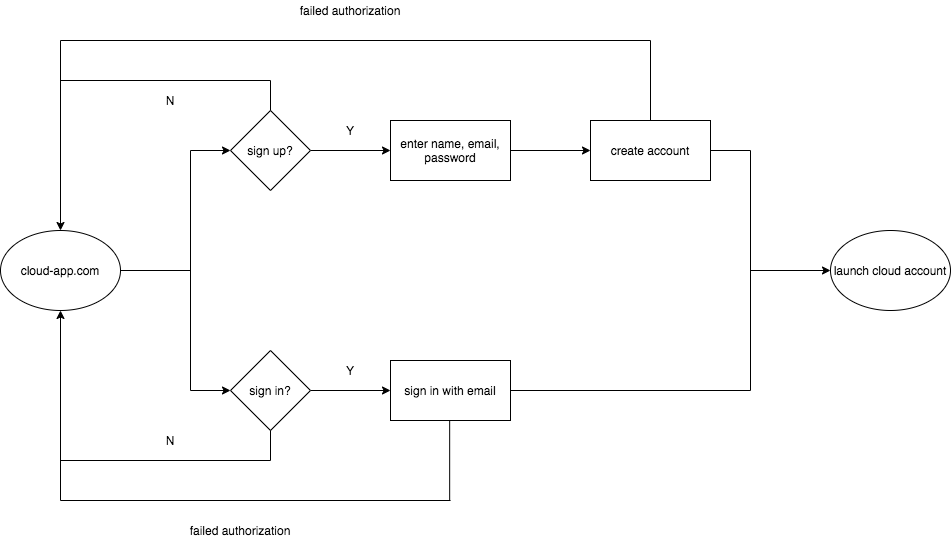

The diagram above was exported from draw.io. Its source (the exported page's mxGraphModel, read from the mxfile embedded in the PNG):
<mxGraphModel dx="818" dy="745" grid="1" gridSize="10" guides="1" tooltips="1" connect="1" arrows="1" fold="1" page="1" pageScale="1" pageWidth="1100" pageHeight="850" math="0" shadow="0">
  <root>
    <mxCell id="n-AZ2dn46bmyFfW7hZmE-0" />
    <mxCell id="n-AZ2dn46bmyFfW7hZmE-1" parent="n-AZ2dn46bmyFfW7hZmE-0" />
    <mxCell id="N2lXeycq3Dpy3xWoJg4m-0" value="cloud-app.com" style="ellipse;whiteSpace=wrap;html=1;direction=east;" parent="n-AZ2dn46bmyFfW7hZmE-1" vertex="1">
      <mxGeometry x="80" y="360" width="120" height="80" as="geometry" />
    </mxCell>
    <mxCell id="OpT20AtgQQP2aGw8jIZE-1" value="" style="edgeStyle=orthogonalEdgeStyle;rounded=0;orthogonalLoop=1;jettySize=auto;html=1;" parent="n-AZ2dn46bmyFfW7hZmE-1" source="Ylug6cBRZ91IRkpBsskc-0" target="QtM0MJvFbXYpiElNCyPG-0" edge="1">
      <mxGeometry relative="1" as="geometry" />
    </mxCell>
    <mxCell id="Ylug6cBRZ91IRkpBsskc-0" value="sign up?" style="rhombus;whiteSpace=wrap;html=1;direction=east;" parent="n-AZ2dn46bmyFfW7hZmE-1" vertex="1">
      <mxGeometry x="310" y="240" width="80" height="80" as="geometry" />
    </mxCell>
    <mxCell id="OpT20AtgQQP2aGw8jIZE-3" value="" style="edgeStyle=orthogonalEdgeStyle;rounded=0;orthogonalLoop=1;jettySize=auto;html=1;" parent="n-AZ2dn46bmyFfW7hZmE-1" source="lShk3LvpaiKfgcWEtHmq-0" target="gq7GFJH6RMK20HvYYwiC-0" edge="1">
      <mxGeometry relative="1" as="geometry" />
    </mxCell>
    <mxCell id="lShk3LvpaiKfgcWEtHmq-0" value="sign in?" style="rhombus;whiteSpace=wrap;html=1;direction=east;" parent="n-AZ2dn46bmyFfW7hZmE-1" vertex="1">
      <mxGeometry x="310" y="480" width="80" height="80" as="geometry" />
    </mxCell>
    <mxCell id="g5fB593z_WBKTZs3oMuI-3" value="" style="endArrow=none;html=1;exitX=1;exitY=0.5;exitDx=0;exitDy=0;" parent="n-AZ2dn46bmyFfW7hZmE-1" source="N2lXeycq3Dpy3xWoJg4m-0" edge="1">
      <mxGeometry width="50" height="50" relative="1" as="geometry">
        <mxPoint x="230" y="440" as="sourcePoint" />
        <mxPoint x="270" y="400" as="targetPoint" />
      </mxGeometry>
    </mxCell>
    <mxCell id="g5fB593z_WBKTZs3oMuI-4" value="" style="endArrow=none;html=1;" parent="n-AZ2dn46bmyFfW7hZmE-1" edge="1">
      <mxGeometry width="50" height="50" relative="1" as="geometry">
        <mxPoint x="270" y="520" as="sourcePoint" />
        <mxPoint x="270" y="280" as="targetPoint" />
      </mxGeometry>
    </mxCell>
    <mxCell id="g5fB593z_WBKTZs3oMuI-5" value="" style="endArrow=classic;html=1;" parent="n-AZ2dn46bmyFfW7hZmE-1" target="Ylug6cBRZ91IRkpBsskc-0" edge="1">
      <mxGeometry width="50" height="50" relative="1" as="geometry">
        <mxPoint x="270" y="280" as="sourcePoint" />
        <mxPoint x="310" y="410" as="targetPoint" />
      </mxGeometry>
    </mxCell>
    <mxCell id="g5fB593z_WBKTZs3oMuI-6" value="" style="endArrow=classic;html=1;entryX=0;entryY=0.5;entryDx=0;entryDy=0;" parent="n-AZ2dn46bmyFfW7hZmE-1" target="lShk3LvpaiKfgcWEtHmq-0" edge="1">
      <mxGeometry width="50" height="50" relative="1" as="geometry">
        <mxPoint x="270" y="520" as="sourcePoint" />
        <mxPoint x="300" y="530" as="targetPoint" />
      </mxGeometry>
    </mxCell>
    <mxCell id="OpT20AtgQQP2aGw8jIZE-2" value="" style="edgeStyle=orthogonalEdgeStyle;rounded=0;orthogonalLoop=1;jettySize=auto;html=1;" parent="n-AZ2dn46bmyFfW7hZmE-1" source="QtM0MJvFbXYpiElNCyPG-0" target="OpT20AtgQQP2aGw8jIZE-0" edge="1">
      <mxGeometry relative="1" as="geometry" />
    </mxCell>
    <mxCell id="QtM0MJvFbXYpiElNCyPG-0" value="enter name, email, password" style="rounded=0;whiteSpace=wrap;html=1;direction=east;" parent="n-AZ2dn46bmyFfW7hZmE-1" vertex="1">
      <mxGeometry x="470" y="250" width="120" height="60" as="geometry" />
    </mxCell>
    <mxCell id="gq7GFJH6RMK20HvYYwiC-0" value="sign in with email" style="rounded=0;whiteSpace=wrap;html=1;direction=east;" parent="n-AZ2dn46bmyFfW7hZmE-1" vertex="1">
      <mxGeometry x="470" y="490" width="120" height="60" as="geometry" />
    </mxCell>
    <mxCell id="OpT20AtgQQP2aGw8jIZE-0" value="create account" style="rounded=0;whiteSpace=wrap;html=1;direction=east;" parent="n-AZ2dn46bmyFfW7hZmE-1" vertex="1">
      <mxGeometry x="670" y="250" width="120" height="60" as="geometry" />
    </mxCell>
    <mxCell id="CysgioBwiBbHLTHQgK9e-0" value="" style="endArrow=none;html=1;" parent="n-AZ2dn46bmyFfW7hZmE-1" source="OpT20AtgQQP2aGw8jIZE-0" edge="1">
      <mxGeometry width="50" height="50" relative="1" as="geometry">
        <mxPoint x="790" y="330" as="sourcePoint" />
        <mxPoint x="830" y="280" as="targetPoint" />
      </mxGeometry>
    </mxCell>
    <mxCell id="DU8T96Ag3EEfhPELs9tW-0" value="" style="endArrow=none;html=1;exitX=1;exitY=0.5;exitDx=0;exitDy=0;" parent="n-AZ2dn46bmyFfW7hZmE-1" source="gq7GFJH6RMK20HvYYwiC-0" edge="1">
      <mxGeometry width="50" height="50" relative="1" as="geometry">
        <mxPoint x="630" y="550" as="sourcePoint" />
        <mxPoint x="830" y="520" as="targetPoint" />
      </mxGeometry>
    </mxCell>
    <mxCell id="TLKJen8kneEcHgAyYvD0-0" value="" style="endArrow=none;html=1;" parent="n-AZ2dn46bmyFfW7hZmE-1" edge="1">
      <mxGeometry width="50" height="50" relative="1" as="geometry">
        <mxPoint x="830" y="520" as="sourcePoint" />
        <mxPoint x="830" y="280" as="targetPoint" />
      </mxGeometry>
    </mxCell>
    <mxCell id="09igFXqYu8LJqPwdzj39-0" value="" style="endArrow=classic;html=1;" parent="n-AZ2dn46bmyFfW7hZmE-1" edge="1">
      <mxGeometry width="50" height="50" relative="1" as="geometry">
        <mxPoint x="830" y="400" as="sourcePoint" />
        <mxPoint x="910" y="400" as="targetPoint" />
      </mxGeometry>
    </mxCell>
    <mxCell id="FLcEol7waOlIbxj8GJIs-0" value="launch cloud account" style="ellipse;whiteSpace=wrap;html=1;direction=east;" parent="n-AZ2dn46bmyFfW7hZmE-1" vertex="1">
      <mxGeometry x="910" y="360" width="120" height="80" as="geometry" />
    </mxCell>
    <mxCell id="hi8w5Nws1PXrxOqOBKKy-0" value="" style="endArrow=none;html=1;exitX=0.5;exitY=0;exitDx=0;exitDy=0;" parent="n-AZ2dn46bmyFfW7hZmE-1" source="OpT20AtgQQP2aGw8jIZE-0" edge="1">
      <mxGeometry width="50" height="50" relative="1" as="geometry">
        <mxPoint x="730" y="210" as="sourcePoint" />
        <mxPoint x="730" y="170" as="targetPoint" />
      </mxGeometry>
    </mxCell>
    <mxCell id="hi8w5Nws1PXrxOqOBKKy-1" value="" style="endArrow=none;html=1;" parent="n-AZ2dn46bmyFfW7hZmE-1" edge="1">
      <mxGeometry width="50" height="50" relative="1" as="geometry">
        <mxPoint x="140" y="170" as="sourcePoint" />
        <mxPoint x="730" y="170" as="targetPoint" />
      </mxGeometry>
    </mxCell>
    <mxCell id="hi8w5Nws1PXrxOqOBKKy-2" value="" style="endArrow=classic;html=1;entryX=0.5;entryY=0;entryDx=0;entryDy=0;" parent="n-AZ2dn46bmyFfW7hZmE-1" target="N2lXeycq3Dpy3xWoJg4m-0" edge="1">
      <mxGeometry width="50" height="50" relative="1" as="geometry">
        <mxPoint x="140" y="170" as="sourcePoint" />
        <mxPoint x="610" y="440" as="targetPoint" />
      </mxGeometry>
    </mxCell>
    <mxCell id="DqL_Wjg3e_clk3oARf6P-0" value="" style="endArrow=none;html=1;exitX=0.5;exitY=0;exitDx=0;exitDy=0;" parent="n-AZ2dn46bmyFfW7hZmE-1" edge="1">
      <mxGeometry width="50" height="50" relative="1" as="geometry">
        <mxPoint x="529.17" y="629.9999999999999" as="sourcePoint" />
        <mxPoint x="529.17" y="549.9999999999999" as="targetPoint" />
      </mxGeometry>
    </mxCell>
    <mxCell id="DqL_Wjg3e_clk3oARf6P-1" value="" style="endArrow=none;html=1;" parent="n-AZ2dn46bmyFfW7hZmE-1" edge="1">
      <mxGeometry width="50" height="50" relative="1" as="geometry">
        <mxPoint x="140" y="630" as="sourcePoint" />
        <mxPoint x="530" y="630" as="targetPoint" />
      </mxGeometry>
    </mxCell>
    <mxCell id="DqL_Wjg3e_clk3oARf6P-2" value="" style="endArrow=classic;html=1;entryX=0.5;entryY=1;entryDx=0;entryDy=0;" parent="n-AZ2dn46bmyFfW7hZmE-1" target="N2lXeycq3Dpy3xWoJg4m-0" edge="1">
      <mxGeometry width="50" height="50" relative="1" as="geometry">
        <mxPoint x="140" y="630" as="sourcePoint" />
        <mxPoint x="210" y="470" as="targetPoint" />
      </mxGeometry>
    </mxCell>
    <mxCell id="o9qvW13ORP3tbivAAdhW-0" value="" style="endArrow=none;html=1;" parent="n-AZ2dn46bmyFfW7hZmE-1" edge="1">
      <mxGeometry width="50" height="50" relative="1" as="geometry">
        <mxPoint x="140" y="210" as="sourcePoint" />
        <mxPoint x="350" y="210" as="targetPoint" />
      </mxGeometry>
    </mxCell>
    <mxCell id="o9qvW13ORP3tbivAAdhW-1" value="" style="endArrow=none;html=1;exitX=0.5;exitY=0;exitDx=0;exitDy=0;" parent="n-AZ2dn46bmyFfW7hZmE-1" source="Ylug6cBRZ91IRkpBsskc-0" edge="1">
      <mxGeometry width="50" height="50" relative="1" as="geometry">
        <mxPoint x="330" y="260" as="sourcePoint" />
        <mxPoint x="350" y="210" as="targetPoint" />
      </mxGeometry>
    </mxCell>
    <mxCell id="o9qvW13ORP3tbivAAdhW-2" value="" style="endArrow=none;html=1;" parent="n-AZ2dn46bmyFfW7hZmE-1" edge="1">
      <mxGeometry width="50" height="50" relative="1" as="geometry">
        <mxPoint x="140" y="589.9999999999999" as="sourcePoint" />
        <mxPoint x="350" y="589.9999999999999" as="targetPoint" />
      </mxGeometry>
    </mxCell>
    <mxCell id="o9qvW13ORP3tbivAAdhW-3" value="" style="endArrow=none;html=1;entryX=0.5;entryY=1;entryDx=0;entryDy=0;" parent="n-AZ2dn46bmyFfW7hZmE-1" target="lShk3LvpaiKfgcWEtHmq-0" edge="1">
      <mxGeometry width="50" height="50" relative="1" as="geometry">
        <mxPoint x="350" y="590" as="sourcePoint" />
        <mxPoint x="370" y="550" as="targetPoint" />
      </mxGeometry>
    </mxCell>
    <mxCell id="Gmijt1hBB1zfnPE12EF2-0" value="Y" style="text;html=1;strokeColor=none;fillColor=none;align=center;verticalAlign=middle;whiteSpace=wrap;rounded=0;direction=east;" parent="n-AZ2dn46bmyFfW7hZmE-1" vertex="1">
      <mxGeometry x="420" y="250" width="20" height="20" as="geometry" />
    </mxCell>
    <mxCell id="Gmijt1hBB1zfnPE12EF2-1" value="Y" style="text;html=1;strokeColor=none;fillColor=none;align=center;verticalAlign=middle;whiteSpace=wrap;rounded=0;direction=east;" parent="n-AZ2dn46bmyFfW7hZmE-1" vertex="1">
      <mxGeometry x="420" y="490" width="20" height="20" as="geometry" />
    </mxCell>
    <mxCell id="hCr0hn04B2xa1K4qmeV--0" value="N" style="text;html=1;strokeColor=none;fillColor=none;align=center;verticalAlign=middle;whiteSpace=wrap;rounded=0;direction=east;" parent="n-AZ2dn46bmyFfW7hZmE-1" vertex="1">
      <mxGeometry x="240" y="220" width="20" height="20" as="geometry" />
    </mxCell>
    <mxCell id="hCr0hn04B2xa1K4qmeV--2" value="N" style="text;html=1;strokeColor=none;fillColor=none;align=center;verticalAlign=middle;whiteSpace=wrap;rounded=0;direction=east;" parent="n-AZ2dn46bmyFfW7hZmE-1" vertex="1">
      <mxGeometry x="240" y="560" width="20" height="20" as="geometry" />
    </mxCell>
    <mxCell id="55kLPAOnG_M_yYsAH8zZ-0" value="failed authorization" style="text;html=1;strokeColor=none;fillColor=none;align=center;verticalAlign=middle;whiteSpace=wrap;rounded=0;direction=east;" parent="n-AZ2dn46bmyFfW7hZmE-1" vertex="1">
      <mxGeometry x="370" y="130" width="120" height="20" as="geometry" />
    </mxCell>
    <mxCell id="55kLPAOnG_M_yYsAH8zZ-1" value="failed authorization" style="text;html=1;strokeColor=none;fillColor=none;align=center;verticalAlign=middle;whiteSpace=wrap;rounded=0;direction=east;" parent="n-AZ2dn46bmyFfW7hZmE-1" vertex="1">
      <mxGeometry x="260" y="650" width="120" height="20" as="geometry" />
    </mxCell>
  </root>
</mxGraphModel>